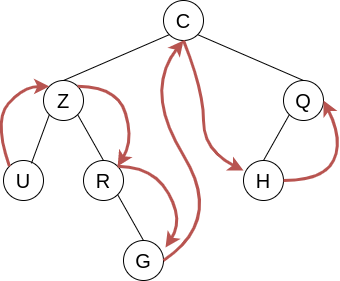

The diagram above was exported from draw.io. Its source (the exported page's mxGraphModel, read from the mxfile embedded in the PNG):
<mxGraphModel dx="1102" dy="855" grid="1" gridSize="10" guides="1" tooltips="1" connect="1" arrows="1" fold="1" page="1" pageScale="1" pageWidth="1169" pageHeight="827" math="0" shadow="0">
  <root>
    <mxCell id="0" />
    <mxCell id="1" parent="0" />
    <mxCell id="DRbmc5h68qz8AY9gu2UF-1" value="&lt;font style=&quot;font-size: 20px;&quot;&gt;C&lt;/font&gt;" style="ellipse;whiteSpace=wrap;html=1;" parent="1" vertex="1">
      <mxGeometry x="400" y="40" width="40" height="40" as="geometry" />
    </mxCell>
    <mxCell id="DRbmc5h68qz8AY9gu2UF-3" value="&lt;font style=&quot;font-size: 20px;&quot;&gt;Z&lt;/font&gt;" style="ellipse;whiteSpace=wrap;html=1;" parent="1" vertex="1">
      <mxGeometry x="280" y="120" width="40" height="40" as="geometry" />
    </mxCell>
    <mxCell id="DRbmc5h68qz8AY9gu2UF-4" value="&lt;font style=&quot;font-size: 20px;&quot;&gt;U&lt;/font&gt;" style="ellipse;whiteSpace=wrap;html=1;" parent="1" vertex="1">
      <mxGeometry x="240" y="200" width="40" height="40" as="geometry" />
    </mxCell>
    <mxCell id="DRbmc5h68qz8AY9gu2UF-6" value="&lt;font style=&quot;font-size: 20px;&quot;&gt;Q&lt;/font&gt;" style="ellipse;whiteSpace=wrap;html=1;" parent="1" vertex="1">
      <mxGeometry x="520" y="120" width="40" height="40" as="geometry" />
    </mxCell>
    <mxCell id="DRbmc5h68qz8AY9gu2UF-7" value="&lt;font style=&quot;font-size: 20px;&quot;&gt;R&lt;br&gt;&lt;/font&gt;" style="ellipse;whiteSpace=wrap;html=1;" parent="1" vertex="1">
      <mxGeometry x="320" y="200" width="40" height="40" as="geometry" />
    </mxCell>
    <mxCell id="DRbmc5h68qz8AY9gu2UF-8" value="&lt;font style=&quot;font-size: 20px;&quot;&gt;G&lt;/font&gt;" style="ellipse;whiteSpace=wrap;html=1;" parent="1" vertex="1">
      <mxGeometry x="360" y="280" width="40" height="40" as="geometry" />
    </mxCell>
    <mxCell id="DRbmc5h68qz8AY9gu2UF-9" value="" style="endArrow=none;html=1;rounded=0;fontSize=20;entryX=0;entryY=1;entryDx=0;entryDy=0;exitX=0.5;exitY=0;exitDx=0;exitDy=0;" parent="1" source="DRbmc5h68qz8AY9gu2UF-3" target="DRbmc5h68qz8AY9gu2UF-1" edge="1">
      <mxGeometry width="50" height="50" relative="1" as="geometry">
        <mxPoint x="410" y="320" as="sourcePoint" />
        <mxPoint x="460" y="270" as="targetPoint" />
      </mxGeometry>
    </mxCell>
    <mxCell id="DRbmc5h68qz8AY9gu2UF-11" value="" style="endArrow=none;html=1;rounded=0;fontSize=20;entryX=1;entryY=1;entryDx=0;entryDy=0;exitX=0.5;exitY=0;exitDx=0;exitDy=0;" parent="1" source="DRbmc5h68qz8AY9gu2UF-6" target="DRbmc5h68qz8AY9gu2UF-1" edge="1">
      <mxGeometry width="50" height="50" relative="1" as="geometry">
        <mxPoint x="410" y="320" as="sourcePoint" />
        <mxPoint x="460" y="270" as="targetPoint" />
      </mxGeometry>
    </mxCell>
    <mxCell id="DRbmc5h68qz8AY9gu2UF-12" value="" style="endArrow=none;html=1;rounded=0;fontSize=20;entryX=0;entryY=1;entryDx=0;entryDy=0;exitX=0.698;exitY=0.071;exitDx=0;exitDy=0;exitPerimeter=0;" parent="1" source="DRbmc5h68qz8AY9gu2UF-4" target="DRbmc5h68qz8AY9gu2UF-3" edge="1">
      <mxGeometry width="50" height="50" relative="1" as="geometry">
        <mxPoint x="410" y="320" as="sourcePoint" />
        <mxPoint x="460" y="270" as="targetPoint" />
      </mxGeometry>
    </mxCell>
    <mxCell id="DRbmc5h68qz8AY9gu2UF-13" value="" style="endArrow=none;html=1;rounded=0;fontSize=20;entryX=1;entryY=1;entryDx=0;entryDy=0;exitX=0.5;exitY=0;exitDx=0;exitDy=0;" parent="1" source="DRbmc5h68qz8AY9gu2UF-7" target="DRbmc5h68qz8AY9gu2UF-3" edge="1">
      <mxGeometry width="50" height="50" relative="1" as="geometry">
        <mxPoint x="410" y="320" as="sourcePoint" />
        <mxPoint x="460" y="270" as="targetPoint" />
      </mxGeometry>
    </mxCell>
    <mxCell id="DRbmc5h68qz8AY9gu2UF-14" value="" style="endArrow=none;html=1;rounded=0;fontSize=20;entryX=1;entryY=1;entryDx=0;entryDy=0;exitX=0.5;exitY=0;exitDx=0;exitDy=0;" parent="1" source="DRbmc5h68qz8AY9gu2UF-8" target="DRbmc5h68qz8AY9gu2UF-7" edge="1">
      <mxGeometry width="50" height="50" relative="1" as="geometry">
        <mxPoint x="410" y="320" as="sourcePoint" />
        <mxPoint x="460" y="270" as="targetPoint" />
      </mxGeometry>
    </mxCell>
    <mxCell id="DRbmc5h68qz8AY9gu2UF-29" value="&lt;font style=&quot;font-size: 20px;&quot;&gt;H&lt;/font&gt;" style="ellipse;whiteSpace=wrap;html=1;" parent="1" vertex="1">
      <mxGeometry x="480" y="200" width="40" height="40" as="geometry" />
    </mxCell>
    <mxCell id="DRbmc5h68qz8AY9gu2UF-30" value="" style="endArrow=none;html=1;rounded=0;fontSize=20;entryX=0;entryY=1;entryDx=0;entryDy=0;exitX=0.5;exitY=0;exitDx=0;exitDy=0;" parent="1" source="DRbmc5h68qz8AY9gu2UF-29" target="DRbmc5h68qz8AY9gu2UF-6" edge="1">
      <mxGeometry width="50" height="50" relative="1" as="geometry">
        <mxPoint x="500.0000000000001" y="212.84000000000003" as="sourcePoint" />
        <mxPoint x="517.937864376269" y="164.14213562373106" as="targetPoint" />
      </mxGeometry>
    </mxCell>
    <mxCell id="FgL6Wo1G1c4bxJek2CPw-1" value="" style="curved=1;endArrow=classic;html=1;rounded=0;fillColor=#f8cecc;strokeColor=#b85450;strokeWidth=3;exitX=0;exitY=0;exitDx=0;exitDy=0;entryX=0;entryY=0;entryDx=0;entryDy=0;" edge="1" parent="1" source="DRbmc5h68qz8AY9gu2UF-4" target="DRbmc5h68qz8AY9gu2UF-3">
      <mxGeometry width="50" height="50" relative="1" as="geometry">
        <mxPoint x="540" y="460" as="sourcePoint" />
        <mxPoint x="590" y="410" as="targetPoint" />
        <Array as="points">
          <mxPoint x="230" y="160" />
          <mxPoint x="260" y="126" />
        </Array>
      </mxGeometry>
    </mxCell>
    <mxCell id="FgL6Wo1G1c4bxJek2CPw-2" value="" style="curved=1;endArrow=none;html=1;rounded=0;fillColor=#f8cecc;strokeColor=#b85450;strokeWidth=3;exitX=1.05;exitY=0.175;exitDx=0;exitDy=0;entryX=1;entryY=0;entryDx=0;entryDy=0;exitPerimeter=0;startArrow=classic;startFill=1;endFill=0;startSize=6;" edge="1" parent="1" source="DRbmc5h68qz8AY9gu2UF-8" target="DRbmc5h68qz8AY9gu2UF-7">
      <mxGeometry width="50" height="50" relative="1" as="geometry">
        <mxPoint x="255.85786437626894" y="273.85786437626894" as="sourcePoint" />
        <mxPoint x="370" y="368" as="targetPoint" />
        <Array as="points">
          <mxPoint x="420" y="260" />
          <mxPoint x="390" y="206" />
        </Array>
      </mxGeometry>
    </mxCell>
    <mxCell id="FgL6Wo1G1c4bxJek2CPw-3" value="" style="curved=1;endArrow=classic;html=1;rounded=0;fillColor=#f8cecc;strokeColor=#b85450;strokeWidth=3;exitX=1;exitY=0.5;exitDx=0;exitDy=0;entryX=0.5;entryY=1;entryDx=0;entryDy=0;" edge="1" parent="1" source="DRbmc5h68qz8AY9gu2UF-8" target="DRbmc5h68qz8AY9gu2UF-1">
      <mxGeometry width="50" height="50" relative="1" as="geometry">
        <mxPoint x="540" y="340" as="sourcePoint" />
        <mxPoint x="560" y="300" as="targetPoint" />
        <Array as="points">
          <mxPoint x="460" y="260" />
          <mxPoint x="380" y="130" />
        </Array>
      </mxGeometry>
    </mxCell>
    <mxCell id="FgL6Wo1G1c4bxJek2CPw-4" value="" style="curved=1;endArrow=classic;html=1;rounded=0;fillColor=#f8cecc;strokeColor=#b85450;strokeWidth=3;exitX=1;exitY=0;exitDx=0;exitDy=0;entryX=1;entryY=0;entryDx=0;entryDy=0;" edge="1" parent="1" source="DRbmc5h68qz8AY9gu2UF-3" target="DRbmc5h68qz8AY9gu2UF-7">
      <mxGeometry width="50" height="50" relative="1" as="geometry">
        <mxPoint x="422" y="307" as="sourcePoint" />
        <mxPoint x="374.14213562373106" y="225.85786437626894" as="targetPoint" />
        <Array as="points">
          <mxPoint x="354" y="126" />
          <mxPoint x="370" y="180" />
        </Array>
      </mxGeometry>
    </mxCell>
    <mxCell id="FgL6Wo1G1c4bxJek2CPw-5" value="" style="curved=1;endArrow=classic;html=1;rounded=0;fillColor=#f8cecc;strokeColor=#b85450;strokeWidth=3;exitX=1;exitY=0.5;exitDx=0;exitDy=0;entryX=1;entryY=0.5;entryDx=0;entryDy=0;" edge="1" parent="1" source="DRbmc5h68qz8AY9gu2UF-29" target="DRbmc5h68qz8AY9gu2UF-6">
      <mxGeometry width="50" height="50" relative="1" as="geometry">
        <mxPoint x="657.86" y="281.14" as="sourcePoint" />
        <mxPoint x="610.0021356237311" y="199.99786437626892" as="targetPoint" />
        <Array as="points">
          <mxPoint x="560" y="220" />
          <mxPoint x="580" y="180" />
        </Array>
      </mxGeometry>
    </mxCell>
    <mxCell id="FgL6Wo1G1c4bxJek2CPw-6" value="" style="curved=1;endArrow=classic;html=1;rounded=0;fillColor=#f8cecc;strokeColor=#b85450;strokeWidth=3;exitX=0.5;exitY=1;exitDx=0;exitDy=0;entryX=0;entryY=0.25;entryDx=0;entryDy=0;entryPerimeter=0;" edge="1" parent="1" source="DRbmc5h68qz8AY9gu2UF-1" target="DRbmc5h68qz8AY9gu2UF-29">
      <mxGeometry width="50" height="50" relative="1" as="geometry">
        <mxPoint x="610" y="160" as="sourcePoint" />
        <mxPoint x="650" y="80" as="targetPoint" />
        <Array as="points">
          <mxPoint x="440" y="130" />
          <mxPoint x="440" y="190" />
        </Array>
      </mxGeometry>
    </mxCell>
  </root>
</mxGraphModel>